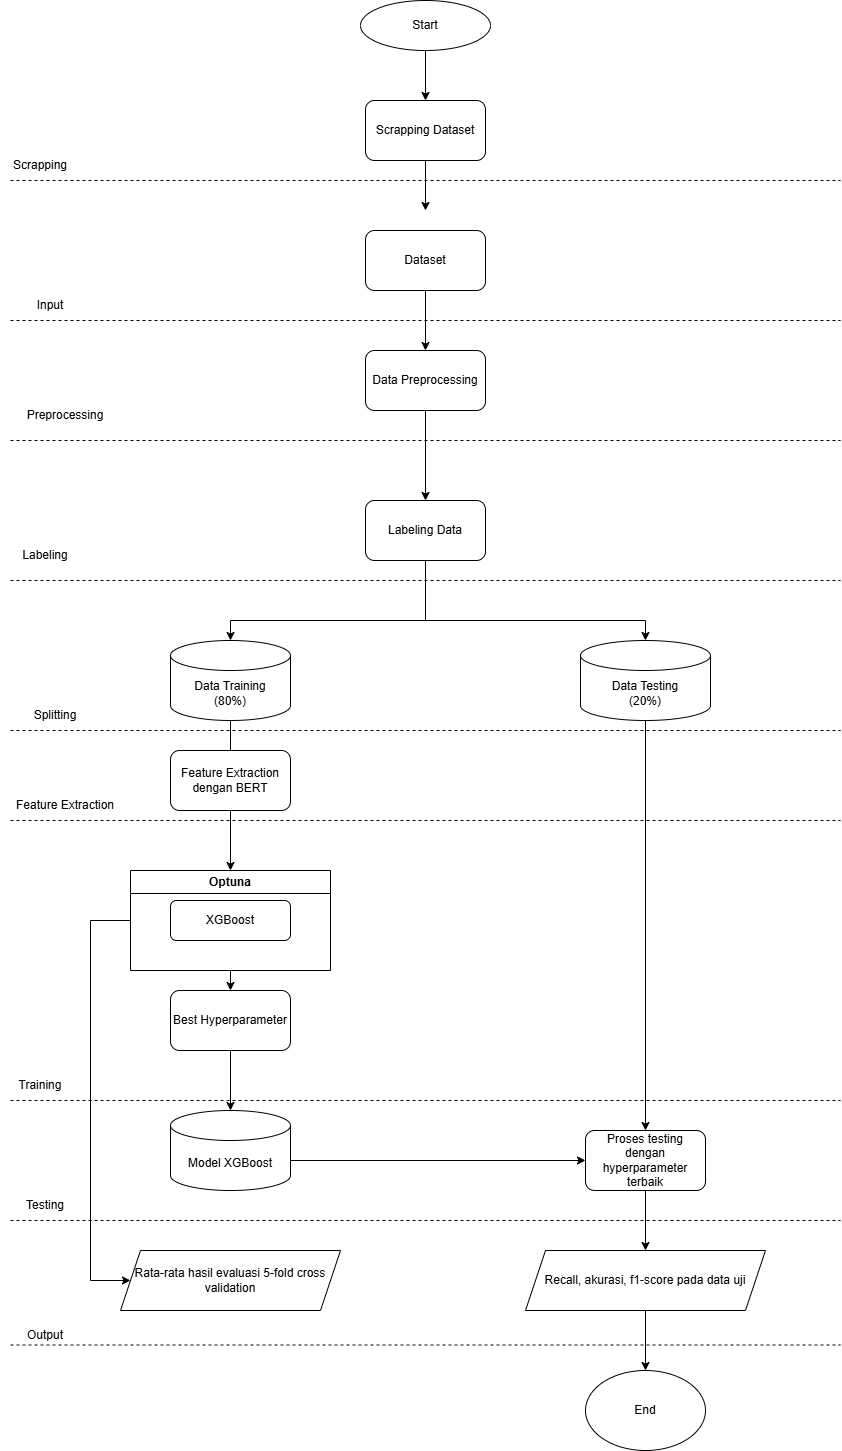

The diagram above was exported from draw.io. Its source (the exported page's mxGraphModel, read from the mxfile embedded in the PNG):
<mxGraphModel dx="1426" dy="777" grid="1" gridSize="10" guides="1" tooltips="1" connect="1" arrows="1" fold="1" page="1" pageScale="1" pageWidth="850" pageHeight="1100" math="0" shadow="0">
  <root>
    <mxCell id="0" />
    <mxCell id="1" parent="0" />
    <mxCell id="RQTOOXf8tPEQL4sRIEOo-1" value="Start" style="ellipse;whiteSpace=wrap;html=1;" parent="1" vertex="1">
      <mxGeometry x="360" y="40" width="130" height="50" as="geometry" />
    </mxCell>
    <mxCell id="RQTOOXf8tPEQL4sRIEOo-8" style="edgeStyle=orthogonalEdgeStyle;rounded=0;orthogonalLoop=1;jettySize=auto;html=1;exitX=0.5;exitY=1;exitDx=0;exitDy=0;" parent="1" source="RQTOOXf8tPEQL4sRIEOo-4" target="RQTOOXf8tPEQL4sRIEOo-7" edge="1">
      <mxGeometry relative="1" as="geometry" />
    </mxCell>
    <mxCell id="RQTOOXf8tPEQL4sRIEOo-4" value="Dataset" style="rounded=1;whiteSpace=wrap;html=1;" parent="1" vertex="1">
      <mxGeometry x="365" y="270" width="120" height="60" as="geometry" />
    </mxCell>
    <mxCell id="miNApib448_yZnVhmv92-15" value="" style="edgeStyle=orthogonalEdgeStyle;rounded=0;orthogonalLoop=1;jettySize=auto;html=1;" edge="1" parent="1" source="RQTOOXf8tPEQL4sRIEOo-7" target="miNApib448_yZnVhmv92-14">
      <mxGeometry relative="1" as="geometry" />
    </mxCell>
    <mxCell id="RQTOOXf8tPEQL4sRIEOo-7" value="Data Preprocessing" style="rounded=1;whiteSpace=wrap;html=1;" parent="1" vertex="1">
      <mxGeometry x="365" y="390" width="120" height="60" as="geometry" />
    </mxCell>
    <mxCell id="RQTOOXf8tPEQL4sRIEOo-14" style="edgeStyle=orthogonalEdgeStyle;rounded=0;orthogonalLoop=1;jettySize=auto;html=1;entryX=0.5;entryY=0;entryDx=0;entryDy=0;" parent="1" source="RQTOOXf8tPEQL4sRIEOo-9" edge="1">
      <mxGeometry relative="1" as="geometry">
        <mxPoint x="230" y="800" as="targetPoint" />
      </mxGeometry>
    </mxCell>
    <mxCell id="RQTOOXf8tPEQL4sRIEOo-9" value="Data Training&lt;div&gt;(80%)&lt;/div&gt;" style="shape=cylinder3;whiteSpace=wrap;html=1;boundedLbl=1;backgroundOutline=1;size=15;" parent="1" vertex="1">
      <mxGeometry x="170" y="680" width="120" height="80" as="geometry" />
    </mxCell>
    <mxCell id="RQTOOXf8tPEQL4sRIEOo-10" value="" style="endArrow=classic;html=1;rounded=0;entryX=0.5;entryY=0;entryDx=0;entryDy=0;entryPerimeter=0;" parent="1" target="RQTOOXf8tPEQL4sRIEOo-9" edge="1">
      <mxGeometry width="50" height="50" relative="1" as="geometry">
        <mxPoint x="425" y="570" as="sourcePoint" />
        <mxPoint x="450" y="720" as="targetPoint" />
        <Array as="points">
          <mxPoint x="425" y="660" />
          <mxPoint x="230" y="660" />
        </Array>
      </mxGeometry>
    </mxCell>
    <mxCell id="RQTOOXf8tPEQL4sRIEOo-20" style="edgeStyle=orthogonalEdgeStyle;rounded=0;orthogonalLoop=1;jettySize=auto;html=1;exitX=0.5;exitY=1;exitDx=0;exitDy=0;exitPerimeter=0;" parent="1" source="RQTOOXf8tPEQL4sRIEOo-11" target="RQTOOXf8tPEQL4sRIEOo-19" edge="1">
      <mxGeometry relative="1" as="geometry" />
    </mxCell>
    <mxCell id="RQTOOXf8tPEQL4sRIEOo-11" value="Data Testing&lt;div&gt;(20%)&lt;/div&gt;" style="shape=cylinder3;whiteSpace=wrap;html=1;boundedLbl=1;backgroundOutline=1;size=15;" parent="1" vertex="1">
      <mxGeometry x="580" y="680" width="130" height="80" as="geometry" />
    </mxCell>
    <mxCell id="RQTOOXf8tPEQL4sRIEOo-12" value="" style="endArrow=classic;html=1;rounded=0;entryX=0.5;entryY=0;entryDx=0;entryDy=0;entryPerimeter=0;exitX=0.5;exitY=1;exitDx=0;exitDy=0;" parent="1" source="miNApib448_yZnVhmv92-14" target="RQTOOXf8tPEQL4sRIEOo-11" edge="1">
      <mxGeometry width="50" height="50" relative="1" as="geometry">
        <mxPoint x="425" y="550" as="sourcePoint" />
        <mxPoint x="450" y="720" as="targetPoint" />
        <Array as="points">
          <mxPoint x="425" y="660" />
          <mxPoint x="645" y="660" />
        </Array>
      </mxGeometry>
    </mxCell>
    <mxCell id="RQTOOXf8tPEQL4sRIEOo-25" style="edgeStyle=orthogonalEdgeStyle;rounded=0;orthogonalLoop=1;jettySize=auto;html=1;entryX=0;entryY=0.5;entryDx=0;entryDy=0;exitX=0;exitY=0.5;exitDx=0;exitDy=0;" parent="1" source="miNApib448_yZnVhmv92-3" target="RQTOOXf8tPEQL4sRIEOo-24" edge="1">
      <mxGeometry relative="1" as="geometry">
        <Array as="points">
          <mxPoint x="90" y="960" />
          <mxPoint x="90" y="1320" />
        </Array>
        <mxPoint x="130" y="985" as="sourcePoint" />
      </mxGeometry>
    </mxCell>
    <mxCell id="RQTOOXf8tPEQL4sRIEOo-26" style="edgeStyle=orthogonalEdgeStyle;rounded=0;orthogonalLoop=1;jettySize=auto;html=1;exitX=1;exitY=0.5;exitDx=0;exitDy=0;exitPerimeter=0;entryX=0;entryY=0.5;entryDx=0;entryDy=0;" parent="1" target="RQTOOXf8tPEQL4sRIEOo-19" edge="1">
      <mxGeometry relative="1" as="geometry">
        <mxPoint x="290" y="1200" as="sourcePoint" />
        <Array as="points">
          <mxPoint x="585" y="1200" />
        </Array>
      </mxGeometry>
    </mxCell>
    <mxCell id="RQTOOXf8tPEQL4sRIEOo-16" value="Model XGBoost" style="shape=cylinder3;whiteSpace=wrap;html=1;boundedLbl=1;backgroundOutline=1;size=15;" parent="1" vertex="1">
      <mxGeometry x="170" y="1150" width="120" height="80" as="geometry" />
    </mxCell>
    <mxCell id="RQTOOXf8tPEQL4sRIEOo-21" style="edgeStyle=orthogonalEdgeStyle;rounded=0;orthogonalLoop=1;jettySize=auto;html=1;exitX=0.5;exitY=1;exitDx=0;exitDy=0;entryX=0.5;entryY=0;entryDx=0;entryDy=0;" parent="1" source="RQTOOXf8tPEQL4sRIEOo-17" target="miNApib448_yZnVhmv92-3" edge="1">
      <mxGeometry relative="1" as="geometry">
        <mxPoint x="230" y="880" as="targetPoint" />
      </mxGeometry>
    </mxCell>
    <mxCell id="RQTOOXf8tPEQL4sRIEOo-17" value="Feature Extraction dengan BERT" style="rounded=1;whiteSpace=wrap;html=1;" parent="1" vertex="1">
      <mxGeometry x="170" y="790" width="120" height="60" as="geometry" />
    </mxCell>
    <mxCell id="RQTOOXf8tPEQL4sRIEOo-28" style="edgeStyle=orthogonalEdgeStyle;rounded=0;orthogonalLoop=1;jettySize=auto;html=1;exitX=0.5;exitY=1;exitDx=0;exitDy=0;entryX=0.5;entryY=0;entryDx=0;entryDy=0;" parent="1" target="RQTOOXf8tPEQL4sRIEOo-27" edge="1">
      <mxGeometry relative="1" as="geometry">
        <mxPoint x="645" y="1230" as="sourcePoint" />
      </mxGeometry>
    </mxCell>
    <mxCell id="RQTOOXf8tPEQL4sRIEOo-19" value="Proses testing dengan hyperparameter terbaik" style="rounded=1;whiteSpace=wrap;html=1;" parent="1" vertex="1">
      <mxGeometry x="585" y="1170" width="120" height="60" as="geometry" />
    </mxCell>
    <mxCell id="RQTOOXf8tPEQL4sRIEOo-23" style="edgeStyle=orthogonalEdgeStyle;rounded=0;orthogonalLoop=1;jettySize=auto;html=1;entryX=0.5;entryY=0;entryDx=0;entryDy=0;entryPerimeter=0;exitX=0.5;exitY=1;exitDx=0;exitDy=0;" parent="1" source="miNApib448_yZnVhmv92-5" target="RQTOOXf8tPEQL4sRIEOo-16" edge="1">
      <mxGeometry relative="1" as="geometry">
        <mxPoint x="230" y="1090" as="sourcePoint" />
      </mxGeometry>
    </mxCell>
    <mxCell id="RQTOOXf8tPEQL4sRIEOo-24" value="Rata-rata hasil evaluasi 5-fold cross validation" style="shape=parallelogram;perimeter=parallelogramPerimeter;whiteSpace=wrap;html=1;fixedSize=1;" parent="1" vertex="1">
      <mxGeometry x="120" y="1290" width="220" height="60" as="geometry" />
    </mxCell>
    <mxCell id="RQTOOXf8tPEQL4sRIEOo-30" style="edgeStyle=orthogonalEdgeStyle;rounded=0;orthogonalLoop=1;jettySize=auto;html=1;exitX=0.5;exitY=1;exitDx=0;exitDy=0;entryX=0.5;entryY=0;entryDx=0;entryDy=0;" parent="1" source="RQTOOXf8tPEQL4sRIEOo-27" target="RQTOOXf8tPEQL4sRIEOo-29" edge="1">
      <mxGeometry relative="1" as="geometry" />
    </mxCell>
    <mxCell id="RQTOOXf8tPEQL4sRIEOo-27" value="Recall, akurasi, f1-score pada data uji" style="shape=parallelogram;perimeter=parallelogramPerimeter;whiteSpace=wrap;html=1;fixedSize=1;" parent="1" vertex="1">
      <mxGeometry x="525" y="1290" width="240" height="60" as="geometry" />
    </mxCell>
    <mxCell id="RQTOOXf8tPEQL4sRIEOo-29" value="End" style="ellipse;whiteSpace=wrap;html=1;" parent="1" vertex="1">
      <mxGeometry x="585" y="1410" width="120" height="80" as="geometry" />
    </mxCell>
    <mxCell id="RQTOOXf8tPEQL4sRIEOo-31" value="" style="endArrow=none;dashed=1;html=1;rounded=0;" parent="1" edge="1">
      <mxGeometry width="50" height="50" relative="1" as="geometry">
        <mxPoint x="10" y="1384.5" as="sourcePoint" />
        <mxPoint x="840" y="1384.5" as="targetPoint" />
      </mxGeometry>
    </mxCell>
    <mxCell id="RQTOOXf8tPEQL4sRIEOo-32" value="" style="endArrow=none;dashed=1;html=1;rounded=0;" parent="1" edge="1">
      <mxGeometry width="50" height="50" relative="1" as="geometry">
        <mxPoint x="10" y="1260" as="sourcePoint" />
        <mxPoint x="840" y="1260" as="targetPoint" />
      </mxGeometry>
    </mxCell>
    <mxCell id="RQTOOXf8tPEQL4sRIEOo-33" value="" style="endArrow=none;dashed=1;html=1;rounded=0;" parent="1" edge="1">
      <mxGeometry width="50" height="50" relative="1" as="geometry">
        <mxPoint x="10" y="1140" as="sourcePoint" />
        <mxPoint x="840" y="1140" as="targetPoint" />
      </mxGeometry>
    </mxCell>
    <mxCell id="RQTOOXf8tPEQL4sRIEOo-35" value="" style="endArrow=none;dashed=1;html=1;rounded=0;" parent="1" edge="1">
      <mxGeometry width="50" height="50" relative="1" as="geometry">
        <mxPoint x="10" y="860" as="sourcePoint" />
        <mxPoint x="840" y="860" as="targetPoint" />
      </mxGeometry>
    </mxCell>
    <mxCell id="RQTOOXf8tPEQL4sRIEOo-36" value="" style="endArrow=none;dashed=1;html=1;rounded=0;" parent="1" edge="1">
      <mxGeometry width="50" height="50" relative="1" as="geometry">
        <mxPoint x="10" y="770" as="sourcePoint" />
        <mxPoint x="840" y="770" as="targetPoint" />
      </mxGeometry>
    </mxCell>
    <mxCell id="RQTOOXf8tPEQL4sRIEOo-37" value="" style="endArrow=none;dashed=1;html=1;rounded=0;" parent="1" edge="1">
      <mxGeometry width="50" height="50" relative="1" as="geometry">
        <mxPoint x="10" y="480" as="sourcePoint" />
        <mxPoint x="840" y="480" as="targetPoint" />
      </mxGeometry>
    </mxCell>
    <mxCell id="RQTOOXf8tPEQL4sRIEOo-38" value="" style="endArrow=none;dashed=1;html=1;rounded=0;" parent="1" edge="1">
      <mxGeometry width="50" height="50" relative="1" as="geometry">
        <mxPoint x="10" y="220" as="sourcePoint" />
        <mxPoint x="840" y="220" as="targetPoint" />
      </mxGeometry>
    </mxCell>
    <mxCell id="RQTOOXf8tPEQL4sRIEOo-39" value="Input" style="text;html=1;align=center;verticalAlign=middle;whiteSpace=wrap;rounded=0;" parent="1" vertex="1">
      <mxGeometry x="20" y="330" width="60" height="30" as="geometry" />
    </mxCell>
    <mxCell id="RQTOOXf8tPEQL4sRIEOo-40" value="Preprocessing" style="text;html=1;align=center;verticalAlign=middle;whiteSpace=wrap;rounded=0;" parent="1" vertex="1">
      <mxGeometry x="10" y="440" width="110" height="30" as="geometry" />
    </mxCell>
    <mxCell id="RQTOOXf8tPEQL4sRIEOo-41" value="Splitting" style="text;html=1;align=center;verticalAlign=middle;whiteSpace=wrap;rounded=0;" parent="1" vertex="1">
      <mxGeometry y="740" width="110" height="30" as="geometry" />
    </mxCell>
    <mxCell id="RQTOOXf8tPEQL4sRIEOo-44" value="Feature Extraction" style="text;html=1;align=center;verticalAlign=middle;whiteSpace=wrap;rounded=0;" parent="1" vertex="1">
      <mxGeometry x="10" y="830" width="110" height="30" as="geometry" />
    </mxCell>
    <mxCell id="RQTOOXf8tPEQL4sRIEOo-45" value="Testing" style="text;html=1;align=center;verticalAlign=middle;whiteSpace=wrap;rounded=0;" parent="1" vertex="1">
      <mxGeometry x="10" y="1230" width="70" height="30" as="geometry" />
    </mxCell>
    <mxCell id="RQTOOXf8tPEQL4sRIEOo-46" value="Training" style="text;html=1;align=center;verticalAlign=middle;whiteSpace=wrap;rounded=0;" parent="1" vertex="1">
      <mxGeometry x="10" y="1110" width="60" height="30" as="geometry" />
    </mxCell>
    <mxCell id="RQTOOXf8tPEQL4sRIEOo-47" value="Output" style="text;html=1;align=center;verticalAlign=middle;whiteSpace=wrap;rounded=0;" parent="1" vertex="1">
      <mxGeometry x="10" y="1360" width="70" height="30" as="geometry" />
    </mxCell>
    <mxCell id="miNApib448_yZnVhmv92-3" value="Optuna" style="swimlane;whiteSpace=wrap;html=1;" vertex="1" parent="1">
      <mxGeometry x="130" y="910" width="200" height="100" as="geometry" />
    </mxCell>
    <mxCell id="miNApib448_yZnVhmv92-4" value="XGBoost" style="rounded=1;whiteSpace=wrap;html=1;" vertex="1" parent="miNApib448_yZnVhmv92-3">
      <mxGeometry x="40" y="30" width="120" height="40" as="geometry" />
    </mxCell>
    <mxCell id="miNApib448_yZnVhmv92-5" value="Best Hyperparameter" style="rounded=1;whiteSpace=wrap;html=1;" vertex="1" parent="1">
      <mxGeometry x="170" y="1030" width="120" height="60" as="geometry" />
    </mxCell>
    <mxCell id="miNApib448_yZnVhmv92-6" value="" style="endArrow=classic;html=1;rounded=0;exitX=0.5;exitY=1;exitDx=0;exitDy=0;entryX=0.5;entryY=0;entryDx=0;entryDy=0;" edge="1" parent="1" source="miNApib448_yZnVhmv92-3" target="miNApib448_yZnVhmv92-5">
      <mxGeometry width="50" height="50" relative="1" as="geometry">
        <mxPoint x="400" y="1070" as="sourcePoint" />
        <mxPoint x="450" y="1020" as="targetPoint" />
      </mxGeometry>
    </mxCell>
    <mxCell id="miNApib448_yZnVhmv92-9" style="edgeStyle=orthogonalEdgeStyle;rounded=0;orthogonalLoop=1;jettySize=auto;html=1;entryX=0.5;entryY=0;entryDx=0;entryDy=0;" edge="1" parent="1" source="miNApib448_yZnVhmv92-7">
      <mxGeometry relative="1" as="geometry">
        <mxPoint x="425" y="250" as="targetPoint" />
      </mxGeometry>
    </mxCell>
    <mxCell id="miNApib448_yZnVhmv92-7" value="Scrapping Dataset" style="rounded=1;whiteSpace=wrap;html=1;" vertex="1" parent="1">
      <mxGeometry x="365" y="140" width="120" height="60" as="geometry" />
    </mxCell>
    <mxCell id="miNApib448_yZnVhmv92-8" value="" style="endArrow=classic;html=1;rounded=0;exitX=0.5;exitY=1;exitDx=0;exitDy=0;entryX=0.5;entryY=0;entryDx=0;entryDy=0;" edge="1" parent="1" source="RQTOOXf8tPEQL4sRIEOo-1" target="miNApib448_yZnVhmv92-7">
      <mxGeometry width="50" height="50" relative="1" as="geometry">
        <mxPoint x="400" y="90" as="sourcePoint" />
        <mxPoint x="450" y="40" as="targetPoint" />
      </mxGeometry>
    </mxCell>
    <mxCell id="miNApib448_yZnVhmv92-10" value="" style="endArrow=none;dashed=1;html=1;rounded=0;" edge="1" parent="1">
      <mxGeometry width="50" height="50" relative="1" as="geometry">
        <mxPoint x="10" y="360" as="sourcePoint" />
        <mxPoint x="840" y="360" as="targetPoint" />
      </mxGeometry>
    </mxCell>
    <mxCell id="miNApib448_yZnVhmv92-11" value="Scrapping" style="text;html=1;align=center;verticalAlign=middle;whiteSpace=wrap;rounded=0;" vertex="1" parent="1">
      <mxGeometry x="10" y="190" width="60" height="30" as="geometry" />
    </mxCell>
    <mxCell id="miNApib448_yZnVhmv92-12" value="Labeling" style="text;html=1;align=center;verticalAlign=middle;whiteSpace=wrap;rounded=0;" vertex="1" parent="1">
      <mxGeometry x="15" y="580" width="60" height="30" as="geometry" />
    </mxCell>
    <mxCell id="miNApib448_yZnVhmv92-13" value="" style="endArrow=none;dashed=1;html=1;rounded=0;" edge="1" parent="1">
      <mxGeometry width="50" height="50" relative="1" as="geometry">
        <mxPoint x="10" y="620" as="sourcePoint" />
        <mxPoint x="840" y="620" as="targetPoint" />
      </mxGeometry>
    </mxCell>
    <mxCell id="miNApib448_yZnVhmv92-14" value="Labeling Data" style="rounded=1;whiteSpace=wrap;html=1;" vertex="1" parent="1">
      <mxGeometry x="365" y="540" width="120" height="60" as="geometry" />
    </mxCell>
  </root>
</mxGraphModel>